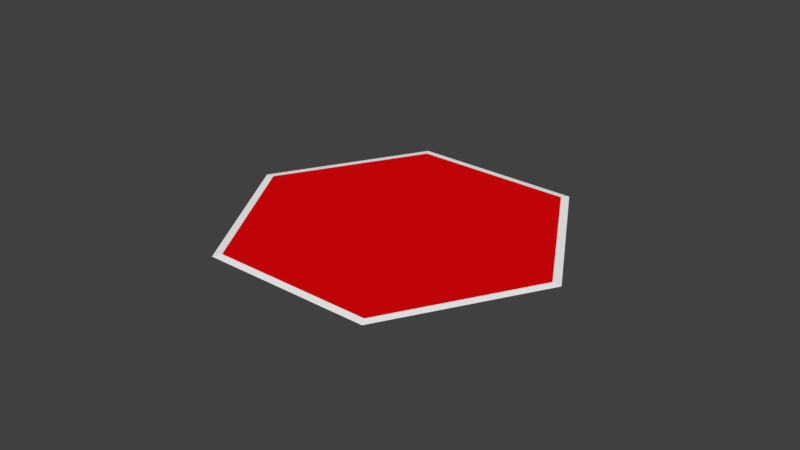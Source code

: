 # Source: stop.blend  (saved by Blender 2.77.0; exported with 4.5.12 LTS)
import bpy
from mathutils import Matrix  # noqa: F401  (used for matrix-valued properties, if any)

bpy.ops.wm.read_factory_settings(use_empty=True)
scene = bpy.context.scene
scene.name = 'Scene'

# ---- collections
col_collection_1 = bpy.data.collections.new('Collection 1'); scene.collection.children.link(col_collection_1)

# ---- materials (node trees are filled in below, after node groups)
mat_material_001 = bpy.data.materials.new('Material.001')
mat_material_001.alpha_threshold = 0.0
mat_material_001.use_transparent_shadow = False
mat_material_001.diffuse_color = (1.0, 1.0, 1.0, 1.0)
mat_material_001.roughness = 0.5
mat_material_002 = bpy.data.materials.new('Material.002')
mat_material_002.alpha_threshold = 0.0
mat_material_002.use_transparent_shadow = False
mat_material_002.diffuse_color = (0.8, 0.001845, 0.003665, 1.0)
mat_material_002.roughness = 0.5

# ---- material node trees

# ---- world
world_world = bpy.data.worlds.new('World'); scene.world = world_world
world_world.color = (0.05088, 0.05088, 0.05088)
world_world.use_sun_shadow = False
world_world.sun_shadow_jitter_overblur = 0.0
world_world.cycles.sampling_method = 'MANUAL'

# ---- meshes
me_circle = bpy.data.meshes.new('Circle')
me_circle.from_pydata([(0.06837, 2.092, 0.01644), (-1.664, 1.092, 0.01644), (-1.664, -0.9083, 0.01644), (0.06858, -1.908, 0.01644), (1.801, -0.9081, 0.01644), (1.8, 1.092, 0.01644), (-1.575, 1.041, 0.0252), (0.06848, 1.989, 0.0252), (-1.575, -0.8569, 0.0252), (0.06848, -1.806, 0.0252), (1.712, -0.8569, 0.0252), (1.712, 1.041, 0.0252), (1.712, -0.8567, 0.007681), (1.712, 1.041, 0.007681), (0.06867, -1.806, 0.007681), (-1.575, -0.8571, 0.007681), (-1.575, 1.04, 0.007682), (0.06828, 1.989, 0.007681)], [], [(1, 0, 5, 4, 3, 2), (6, 8, 9, 10, 11, 7), (5, 0, 7, 11), (3, 4, 10, 9), (1, 2, 8, 6), (4, 5, 11, 10), (2, 3, 9, 8), (0, 1, 6, 7), (12, 14, 15, 16, 17, 13), (0, 5, 13, 17), (2, 1, 16, 15), (4, 3, 14, 12), (1, 0, 17, 16), (3, 2, 15, 14), (5, 4, 12, 13)])
me_circle.polygons.foreach_set('material_index', [0, 1, 0, 0, 0, 0, 0, 0, 1, 0, 0, 0, 0, 0, 0])
me_circle.materials.append(mat_material_001)
me_circle.materials.append(mat_material_002)
me_circle.use_remesh_preserve_volume = False
me_circle.use_remesh_preserve_attributes = False
me_circle.use_mirror_vertex_groups = False
me_circle.update()

# ---- objects
ob_circle = bpy.data.objects.new('Circle', me_circle)

# ---- transforms, parenting, visibility, modifiers, constraints
ob_circle.location = (0.0, 0.0, -0.04033)
ob_circle.rotation_euler = (0.0, -0.0, 0.5235)
ob_circle.scale = (0.5003, 0.5003, 0.5003)
ob_circle.lineart.crease_threshold = 0.0

# ---- collection membership
col_collection_1.objects.link(ob_circle)

# ---- scene / render settings (as saved in the file)
scene.frame_start = 1; scene.frame_end = 250; scene.frame_set(1)
scene.render.engine = 'BLENDER_EEVEE_NEXT'
scene.render.resolution_percentage = 50
scene.render.dither_intensity = 0.0
scene.cycles.use_denoising = False
scene.cycles.samples = 128
scene.cycles.sampling_pattern = 'TABULATED_SOBOL'
scene.cycles.light_sampling_threshold = 0.0
scene.cycles.use_adaptive_sampling = False
scene.cycles.use_light_tree = False
scene.cycles.blur_glossy = 0.0
scene.cycles.sample_clamp_indirect = 0.0
scene.view_settings.view_transform = 'Standard'
bpy.context.view_layer.update()

# ---- added for rendering (the .blend has no active camera and no usable light): camera, sun
cam_auto = bpy.data.cameras.new('AutoCamera')
cam_auto.lens = 50.0
cam_auto.sensor_width = 36.0
cam_auto.clip_end = 1000.0
ob_auto_camera = bpy.data.objects.new('AutoCamera', cam_auto)
scene.collection.objects.link(ob_auto_camera)
ob_auto_camera.location = (3.34454, -3.94849, 2.63817)
ob_auto_camera.rotation_euler = (1.09748, -7.21219e-08, 0.694738)
scene.camera = ob_auto_camera
light_auto_sun = bpy.data.lights.new('AutoSun', 'SUN')
light_auto_sun.energy = 3.0
light_auto_sun.angle = 0.0523599
ob_auto_sun = bpy.data.objects.new('AutoSun', light_auto_sun)
scene.collection.objects.link(ob_auto_sun)
ob_auto_sun.rotation_euler = (0.872665, 0.174533, 0.523599)
bpy.context.view_layer.update()

